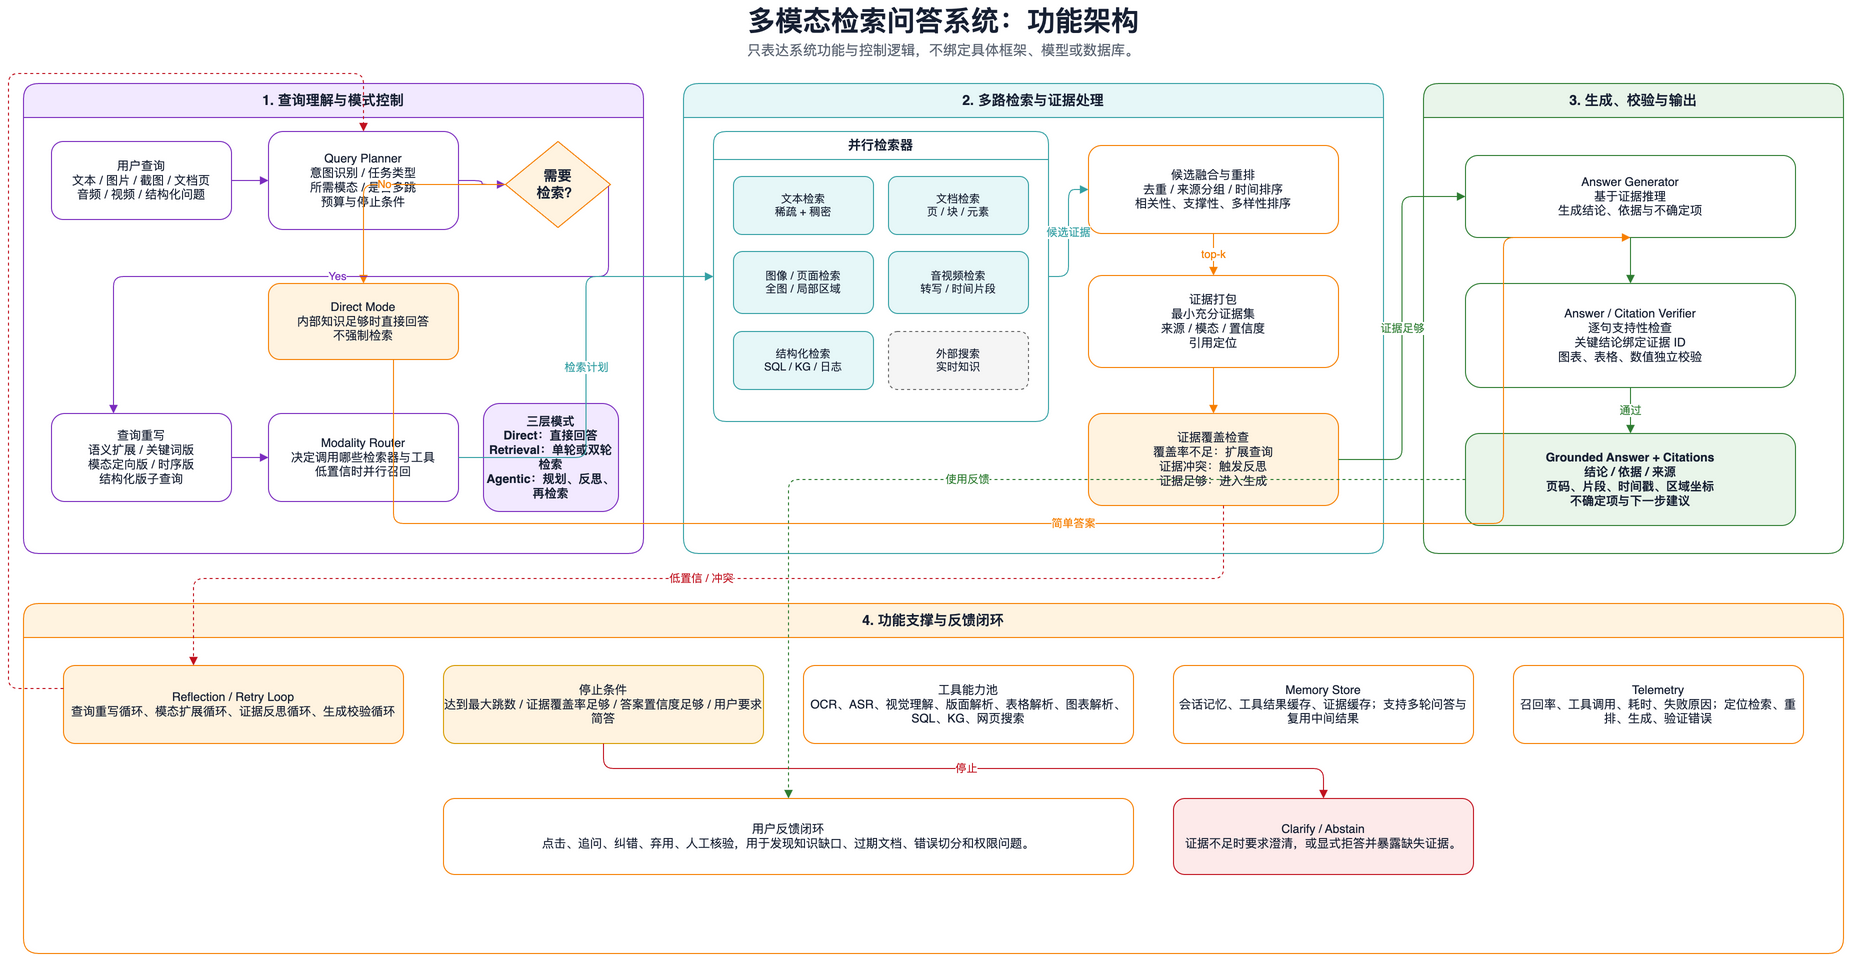

The diagram above was exported from draw.io. Its source (the exported page's mxGraphModel, read from the mxfile embedded in the PNG):
<mxGraphModel dx="1900" dy="1050" grid="1" gridSize="10" guides="1" tooltips="1" connect="1" arrows="1" fold="1" page="1" pageScale="1" pageWidth="1900" pageHeight="1050" math="0" shadow="0">
  <root>
    <mxCell id="0" />
    <mxCell id="1" parent="0" />
    <mxCell id="title" value="多模态检索问答系统：功能架构" style="text;html=1;strokeColor=none;fillColor=none;align=center;verticalAlign=middle;whiteSpace=wrap;fontSize=28;fontStyle=1;fontColor=#172033;" vertex="1" parent="1">
      <mxGeometry x="40" y="22" width="1820" height="42" as="geometry" />
    </mxCell>
    <mxCell id="subtitle" value="只表达系统功能与控制逻辑，不绑定具体框架、模型或数据库。" style="text;html=1;strokeColor=none;fillColor=none;align=center;verticalAlign=middle;whiteSpace=wrap;fontSize=14;fontColor=#5b6472;" vertex="1" parent="1">
      <mxGeometry x="80" y="60" width="1740" height="24" as="geometry" />
    </mxCell>
    <mxCell id="lane_control" value="1. 查询理解与模式控制" style="swimlane;startSize=34;rounded=1;whiteSpace=wrap;html=1;fillColor=#f2e9ff;strokeColor=#7b2cbf;fontColor=#172033;fontStyle=1;fontSize=14;container=1;collapsible=0;recursiveResize=0;" vertex="1" parent="1">
      <mxGeometry x="30" y="105" width="620" height="470" as="geometry" />
    </mxCell>
    <mxCell id="lane_retrieval" value="2. 多路检索与证据处理" style="swimlane;startSize=34;rounded=1;whiteSpace=wrap;html=1;fillColor=#e6f7f8;strokeColor=#34a0a4;fontColor=#172033;fontStyle=1;fontSize=14;container=1;collapsible=0;recursiveResize=0;" vertex="1" parent="1">
      <mxGeometry x="690" y="105" width="700" height="470" as="geometry" />
    </mxCell>
    <mxCell id="lane_answer" value="3. 生成、校验与输出" style="swimlane;startSize=34;rounded=1;whiteSpace=wrap;html=1;fillColor=#e9f5ea;strokeColor=#2e7d32;fontColor=#172033;fontStyle=1;fontSize=14;container=1;collapsible=0;recursiveResize=0;" vertex="1" parent="1">
      <mxGeometry x="1430" y="105" width="420" height="470" as="geometry" />
    </mxCell>
    <mxCell id="lane_support" value="4. 功能支撑与反馈闭环" style="swimlane;startSize=34;rounded=1;whiteSpace=wrap;html=1;fillColor=#fff3e0;strokeColor=#f77f00;fontColor=#172033;fontStyle=1;fontSize=14;container=1;collapsible=0;recursiveResize=0;" vertex="1" parent="1">
      <mxGeometry x="30" y="625" width="1820" height="350" as="geometry" />
    </mxCell>
    <mxCell id="user_query" value="用户查询&#10;文本 / 图片 / 截图 / 文档页&#10;音频 / 视频 / 结构化问题" style="rounded=1;whiteSpace=wrap;html=1;fillColor=#ffffff;strokeColor=#7b2cbf;fontColor=#172033;fontSize=12;" vertex="1" parent="lane_control">
      <mxGeometry x="28" y="58" width="180" height="78" as="geometry" />
    </mxCell>
    <mxCell id="planner" value="Query Planner&#10;意图识别 / 任务类型&#10;所需模态 / 是否多跳&#10;预算与停止条件" style="rounded=1;whiteSpace=wrap;html=1;fillColor=#ffffff;strokeColor=#7b2cbf;fontColor=#172033;fontSize=12;" vertex="1" parent="lane_control">
      <mxGeometry x="245" y="48" width="190" height="98" as="geometry" />
    </mxCell>
    <mxCell id="need_retrieval" value="需要&#10;检索？" style="rhombus;whiteSpace=wrap;html=1;fillColor=#fff3e0;strokeColor=#f77f00;fontColor=#172033;fontStyle=1;fontSize=14;" vertex="1" parent="lane_control">
      <mxGeometry x="482" y="58" width="105" height="86" as="geometry" />
    </mxCell>
    <mxCell id="direct_mode" value="Direct Mode&#10;内部知识足够时直接回答&#10;不强制检索" style="rounded=1;whiteSpace=wrap;html=1;fillColor=#fff3e0;strokeColor=#f77f00;fontColor=#172033;fontSize=12;" vertex="1" parent="lane_control">
      <mxGeometry x="245" y="200" width="190" height="76" as="geometry" />
    </mxCell>
    <mxCell id="rewrite" value="查询重写&#10;语义扩展 / 关键词版&#10;模态定向版 / 时序版&#10;结构化版子查询" style="rounded=1;whiteSpace=wrap;html=1;fillColor=#ffffff;strokeColor=#7b2cbf;fontColor=#172033;fontSize=12;" vertex="1" parent="lane_control">
      <mxGeometry x="28" y="330" width="180" height="88" as="geometry" />
    </mxCell>
    <mxCell id="router" value="Modality Router&#10;决定调用哪些检索器与工具&#10;低置信时并行召回" style="rounded=1;whiteSpace=wrap;html=1;fillColor=#ffffff;strokeColor=#7b2cbf;fontColor=#172033;fontSize=12;" vertex="1" parent="lane_control">
      <mxGeometry x="245" y="330" width="190" height="88" as="geometry" />
    </mxCell>
    <mxCell id="mode_policy" value="三层模式&#10;Direct：直接回答&#10;Retrieval：单轮或双轮检索&#10;Agentic：规划、反思、再检索" style="rounded=1;whiteSpace=wrap;html=1;fillColor=#f2e9ff;strokeColor=#7b2cbf;fontColor=#172033;fontSize=12;fontStyle=1;" vertex="1" parent="lane_control">
      <mxGeometry x="460" y="320" width="135" height="108" as="geometry" />
    </mxCell>
    <mxCell id="parallel_retrieval" value="并行检索器" style="swimlane;startSize=28;rounded=1;whiteSpace=wrap;html=1;fillColor=#ffffff;strokeColor=#34a0a4;fontColor=#172033;fontStyle=1;fontSize=13;container=1;collapsible=0;recursiveResize=0;" vertex="1" parent="lane_retrieval">
      <mxGeometry x="30" y="48" width="335" height="290" as="geometry" />
    </mxCell>
    <mxCell id="text_retrieval" value="文本检索&#10;稀疏 + 稠密" style="rounded=1;whiteSpace=wrap;html=1;fillColor=#e6f7f8;strokeColor=#34a0a4;fontColor=#172033;fontSize=11;" vertex="1" parent="parallel_retrieval">
      <mxGeometry x="20" y="45" width="140" height="58" as="geometry" />
    </mxCell>
    <mxCell id="document_retrieval" value="文档检索&#10;页 / 块 / 元素" style="rounded=1;whiteSpace=wrap;html=1;fillColor=#e6f7f8;strokeColor=#34a0a4;fontColor=#172033;fontSize=11;" vertex="1" parent="parallel_retrieval">
      <mxGeometry x="175" y="45" width="140" height="58" as="geometry" />
    </mxCell>
    <mxCell id="image_retrieval" value="图像 / 页面检索&#10;全图 / 局部区域" style="rounded=1;whiteSpace=wrap;html=1;fillColor=#e6f7f8;strokeColor=#34a0a4;fontColor=#172033;fontSize=11;" vertex="1" parent="parallel_retrieval">
      <mxGeometry x="20" y="120" width="140" height="62" as="geometry" />
    </mxCell>
    <mxCell id="av_retrieval" value="音视频检索&#10;转写 / 时间片段" style="rounded=1;whiteSpace=wrap;html=1;fillColor=#e6f7f8;strokeColor=#34a0a4;fontColor=#172033;fontSize=11;" vertex="1" parent="parallel_retrieval">
      <mxGeometry x="175" y="120" width="140" height="62" as="geometry" />
    </mxCell>
    <mxCell id="structured_retrieval" value="结构化检索&#10;SQL / KG / 日志" style="rounded=1;whiteSpace=wrap;html=1;fillColor=#e6f7f8;strokeColor=#34a0a4;fontColor=#172033;fontSize=11;" vertex="1" parent="parallel_retrieval">
      <mxGeometry x="20" y="200" width="140" height="58" as="geometry" />
    </mxCell>
    <mxCell id="web_retrieval" value="外部搜索&#10;实时知识" style="rounded=1;dashed=1;whiteSpace=wrap;html=1;fillColor=#f5f5f5;strokeColor=#666666;fontColor=#172033;fontSize=11;" vertex="1" parent="parallel_retrieval">
      <mxGeometry x="175" y="200" width="140" height="58" as="geometry" />
    </mxCell>
    <mxCell id="merge_rerank" value="候选融合与重排&#10;去重 / 来源分组 / 时间排序&#10;相关性、支撑性、多样性排序" style="rounded=1;whiteSpace=wrap;html=1;fillColor=#ffffff;strokeColor=#f77f00;fontColor=#172033;fontSize=12;" vertex="1" parent="lane_retrieval">
      <mxGeometry x="405" y="62" width="250" height="88" as="geometry" />
    </mxCell>
    <mxCell id="evidence_packing" value="证据打包&#10;最小充分证据集&#10;来源 / 模态 / 置信度&#10;引用定位" style="rounded=1;whiteSpace=wrap;html=1;fillColor=#ffffff;strokeColor=#f77f00;fontColor=#172033;fontSize=12;" vertex="1" parent="lane_retrieval">
      <mxGeometry x="405" y="192" width="250" height="92" as="geometry" />
    </mxCell>
    <mxCell id="evidence_check" value="证据覆盖检查&#10;覆盖率不足：扩展查询&#10;证据冲突：触发反思&#10;证据足够：进入生成" style="rounded=1;whiteSpace=wrap;html=1;fillColor=#fff3e0;strokeColor=#f77f00;fontColor=#172033;fontSize=12;" vertex="1" parent="lane_retrieval">
      <mxGeometry x="405" y="330" width="250" height="92" as="geometry" />
    </mxCell>
    <mxCell id="generator" value="Answer Generator&#10;基于证据推理&#10;生成结论、依据与不确定项" style="rounded=1;whiteSpace=wrap;html=1;fillColor=#ffffff;strokeColor=#2e7d32;fontColor=#172033;fontSize=12;" vertex="1" parent="lane_answer">
      <mxGeometry x="42" y="72" width="330" height="82" as="geometry" />
    </mxCell>
    <mxCell id="verifier" value="Answer / Citation Verifier&#10;逐句支持性检查&#10;关键结论绑定证据 ID&#10;图表、表格、数值独立校验" style="rounded=1;whiteSpace=wrap;html=1;fillColor=#ffffff;strokeColor=#2e7d32;fontColor=#172033;fontSize=12;" vertex="1" parent="lane_answer">
      <mxGeometry x="42" y="200" width="330" height="104" as="geometry" />
    </mxCell>
    <mxCell id="final_answer" value="Grounded Answer + Citations&#10;结论 / 依据 / 来源&#10;页码、片段、时间戳、区域坐标&#10;不确定项与下一步建议" style="rounded=1;whiteSpace=wrap;html=1;fillColor=#e9f5ea;strokeColor=#2e7d32;fontColor=#172033;fontSize=12;fontStyle=1;" vertex="1" parent="lane_answer">
      <mxGeometry x="42" y="350" width="330" height="92" as="geometry" />
    </mxCell>
    <mxCell id="reflection" value="Reflection / Retry Loop&#10;查询重写循环、模态扩展循环、证据反思循环、生成校验循环" style="rounded=1;whiteSpace=wrap;html=1;fillColor=#fff3e0;strokeColor=#f77f00;fontColor=#172033;fontSize=12;" vertex="1" parent="lane_support">
      <mxGeometry x="40" y="62" width="340" height="78" as="geometry" />
    </mxCell>
    <mxCell id="stop" value="停止条件&#10;达到最大跳数 / 证据覆盖率足够 / 答案置信度足够 / 用户要求简答" style="rounded=1;whiteSpace=wrap;html=1;fillColor=#fff3e0;strokeColor=#d79b00;fontColor=#172033;fontSize=12;" vertex="1" parent="lane_support">
      <mxGeometry x="420" y="62" width="320" height="78" as="geometry" />
    </mxCell>
    <mxCell id="tools" value="工具能力池&#10;OCR、ASR、视觉理解、版面解析、表格解析、图表解析、SQL、KG、网页搜索" style="rounded=1;whiteSpace=wrap;html=1;fillColor=#ffffff;strokeColor=#f77f00;fontColor=#172033;fontSize=12;" vertex="1" parent="lane_support">
      <mxGeometry x="780" y="62" width="330" height="78" as="geometry" />
    </mxCell>
    <mxCell id="memory" value="Memory Store&#10;会话记忆、工具结果缓存、证据缓存；支持多轮问答与复用中间结果" style="rounded=1;whiteSpace=wrap;html=1;fillColor=#ffffff;strokeColor=#f77f00;fontColor=#172033;fontSize=12;" vertex="1" parent="lane_support">
      <mxGeometry x="1150" y="62" width="300" height="78" as="geometry" />
    </mxCell>
    <mxCell id="telemetry" value="Telemetry&#10;召回率、工具调用、耗时、失败原因；定位检索、重排、生成、验证错误" style="rounded=1;whiteSpace=wrap;html=1;fillColor=#ffffff;strokeColor=#f77f00;fontColor=#172033;fontSize=12;" vertex="1" parent="lane_support">
      <mxGeometry x="1490" y="62" width="290" height="78" as="geometry" />
    </mxCell>
    <mxCell id="feedback" value="用户反馈闭环&#10;点击、追问、纠错、弃用、人工核验，用于发现知识缺口、过期文档、错误切分和权限问题。" style="rounded=1;whiteSpace=wrap;html=1;fillColor=#ffffff;strokeColor=#f77f00;fontColor=#172033;fontSize=12;" vertex="1" parent="lane_support">
      <mxGeometry x="420" y="195" width="690" height="76" as="geometry" />
    </mxCell>
    <mxCell id="clarify" value="Clarify / Abstain&#10;证据不足时要求澄清，或显式拒答并暴露缺失证据。" style="rounded=1;whiteSpace=wrap;html=1;fillColor=#fdeaea;strokeColor=#c1121f;fontColor=#172033;fontSize=12;" vertex="1" parent="lane_support">
      <mxGeometry x="1150" y="195" width="300" height="76" as="geometry" />
    </mxCell>
    <mxCell id="e1" value="" style="edgeStyle=orthogonalEdgeStyle;rounded=1;orthogonalLoop=1;jettySize=auto;html=1;strokeColor=#7b2cbf;endArrow=block;endFill=1;" edge="1" parent="1" source="user_query" target="planner">
      <mxGeometry relative="1" as="geometry" />
    </mxCell>
    <mxCell id="e2" value="" style="edgeStyle=orthogonalEdgeStyle;rounded=1;orthogonalLoop=1;jettySize=auto;html=1;strokeColor=#7b2cbf;endArrow=block;endFill=1;" edge="1" parent="1" source="planner" target="need_retrieval">
      <mxGeometry relative="1" as="geometry" />
    </mxCell>
    <mxCell id="e3" value="No" style="edgeStyle=orthogonalEdgeStyle;rounded=1;orthogonalLoop=1;jettySize=auto;html=1;strokeColor=#f77f00;fontColor=#f77f00;endArrow=block;endFill=1;" edge="1" parent="1" source="need_retrieval" target="direct_mode">
      <mxGeometry relative="1" as="geometry" />
    </mxCell>
    <mxCell id="e4" value="Yes" style="edgeStyle=orthogonalEdgeStyle;rounded=1;orthogonalLoop=1;jettySize=auto;html=1;strokeColor=#7b2cbf;fontColor=#7b2cbf;endArrow=block;endFill=1;" edge="1" parent="1" source="need_retrieval" target="rewrite">
      <mxGeometry relative="1" as="geometry">
        <Array as="points">
          <mxPoint x="615" y="298" />
          <mxPoint x="120" y="298" />
        </Array>
      </mxGeometry>
    </mxCell>
    <mxCell id="e5" value="" style="edgeStyle=orthogonalEdgeStyle;rounded=1;orthogonalLoop=1;jettySize=auto;html=1;strokeColor=#7b2cbf;endArrow=block;endFill=1;" edge="1" parent="1" source="rewrite" target="router">
      <mxGeometry relative="1" as="geometry" />
    </mxCell>
    <mxCell id="e6" value="检索计划" style="edgeStyle=orthogonalEdgeStyle;rounded=1;orthogonalLoop=1;jettySize=auto;html=1;strokeColor=#34a0a4;fontColor=#34a0a4;endArrow=block;endFill=1;" edge="1" parent="1" source="router" target="parallel_retrieval">
      <mxGeometry relative="1" as="geometry" />
    </mxCell>
    <mxCell id="e7" value="候选证据" style="edgeStyle=orthogonalEdgeStyle;rounded=1;orthogonalLoop=1;jettySize=auto;html=1;strokeColor=#34a0a4;fontColor=#34a0a4;endArrow=block;endFill=1;" edge="1" parent="1" source="parallel_retrieval" target="merge_rerank">
      <mxGeometry relative="1" as="geometry" />
    </mxCell>
    <mxCell id="e8" value="top-k" style="edgeStyle=orthogonalEdgeStyle;rounded=1;orthogonalLoop=1;jettySize=auto;html=1;strokeColor=#f77f00;fontColor=#f77f00;endArrow=block;endFill=1;" edge="1" parent="1" source="merge_rerank" target="evidence_packing">
      <mxGeometry relative="1" as="geometry" />
    </mxCell>
    <mxCell id="e9" value="" style="edgeStyle=orthogonalEdgeStyle;rounded=1;orthogonalLoop=1;jettySize=auto;html=1;strokeColor=#f77f00;endArrow=block;endFill=1;" edge="1" parent="1" source="evidence_packing" target="evidence_check">
      <mxGeometry relative="1" as="geometry" />
    </mxCell>
    <mxCell id="e10" value="证据足够" style="edgeStyle=orthogonalEdgeStyle;rounded=1;orthogonalLoop=1;jettySize=auto;html=1;strokeColor=#2e7d32;fontColor=#2e7d32;endArrow=block;endFill=1;exitX=1;exitY=0.5;exitDx=0;exitDy=0;entryX=0;entryY=0.5;entryDx=0;entryDy=0;" edge="1" parent="1" source="evidence_check" target="generator">
      <mxGeometry relative="1" as="geometry" />
    </mxCell>
    <mxCell id="e11" value="" style="edgeStyle=orthogonalEdgeStyle;rounded=1;orthogonalLoop=1;jettySize=auto;html=1;strokeColor=#2e7d32;endArrow=block;endFill=1;" edge="1" parent="1" source="generator" target="verifier">
      <mxGeometry relative="1" as="geometry" />
    </mxCell>
    <mxCell id="e12" value="通过" style="edgeStyle=orthogonalEdgeStyle;rounded=1;orthogonalLoop=1;jettySize=auto;html=1;strokeColor=#2e7d32;fontColor=#2e7d32;endArrow=block;endFill=1;" edge="1" parent="1" source="verifier" target="final_answer">
      <mxGeometry relative="1" as="geometry" />
    </mxCell>
    <mxCell id="e13" value="简单答案" style="edgeStyle=orthogonalEdgeStyle;rounded=1;orthogonalLoop=1;jettySize=auto;html=1;strokeColor=#f77f00;fontColor=#f77f00;endArrow=block;endFill=1;entryX=0.5;entryY=1;entryDx=0;entryDy=0;" edge="1" parent="1" source="direct_mode" target="generator">
      <mxGeometry relative="1" as="geometry">
        <Array as="points">
          <mxPoint x="400" y="545" />
          <mxPoint x="1510" y="545" />
        </Array>
      </mxGeometry>
    </mxCell>
    <mxCell id="e14" value="低置信 / 冲突" style="edgeStyle=orthogonalEdgeStyle;rounded=1;orthogonalLoop=1;jettySize=auto;html=1;strokeColor=#c1121f;fontColor=#c1121f;endArrow=block;endFill=1;dashed=1;" edge="1" parent="1" source="evidence_check" target="reflection">
      <mxGeometry relative="1" as="geometry">
        <Array as="points">
          <mxPoint x="1230" y="600" />
          <mxPoint x="200" y="600" />
        </Array>
      </mxGeometry>
    </mxCell>
    <mxCell id="e15" value="" style="edgeStyle=orthogonalEdgeStyle;rounded=1;orthogonalLoop=1;jettySize=auto;html=1;strokeColor=#c1121f;fontColor=#c1121f;endArrow=block;endFill=1;dashed=1;entryX=0.5;entryY=0;entryDx=0;entryDy=0;" edge="1" parent="1" source="reflection" target="planner">
      <mxGeometry relative="1" as="geometry">
        <Array as="points">
          <mxPoint x="15" y="710" />
          <mxPoint x="15" y="95" />
          <mxPoint x="370" y="95" />
        </Array>
      </mxGeometry>
    </mxCell>
    <mxCell id="e16" value="停止" style="edgeStyle=orthogonalEdgeStyle;rounded=1;orthogonalLoop=1;jettySize=auto;html=1;strokeColor=#c1121f;fontColor=#c1121f;endArrow=block;endFill=1;exitX=0.5;exitY=1;exitDx=0;exitDy=0;entryX=0.5;entryY=0;entryDx=0;entryDy=0;" edge="1" parent="1" source="stop" target="clarify">
      <mxGeometry relative="1" as="geometry">
        <Array as="points">
          <mxPoint x="610" y="790" />
          <mxPoint x="1330" y="790" />
        </Array>
      </mxGeometry>
    </mxCell>
    <mxCell id="e19" value="使用反馈" style="edgeStyle=orthogonalEdgeStyle;rounded=1;orthogonalLoop=1;jettySize=auto;html=1;strokeColor=#2e7d32;fontColor=#2e7d32;endArrow=block;endFill=1;dashed=1;" edge="1" parent="1" source="final_answer" target="feedback">
      <mxGeometry relative="1" as="geometry" />
    </mxCell>
  </root>
</mxGraphModel>